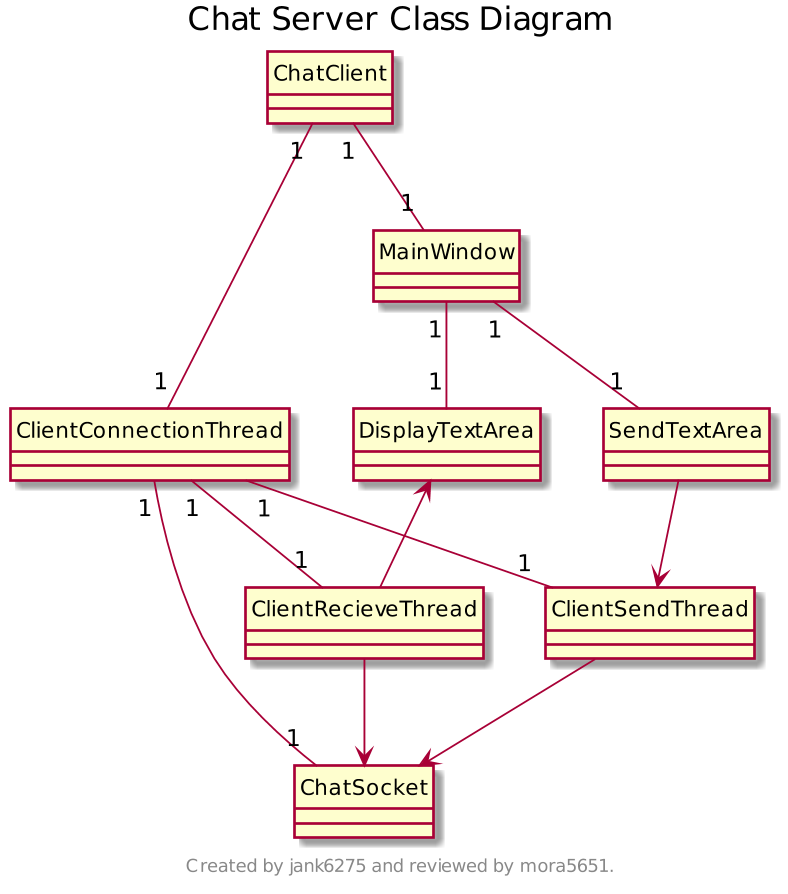

The diagram above was rendered by PlantUML. Its source (embedded in the PNG):
@startuml
scale 800 width
title Chat Server Class Diagram
footer 
Created by jank6275 and reviewed by mora5651.
endfooter
hide circle
'left to right direction

'Extension	    <|--
'Composition	*-- aggrigation where if any are missing the whole compositon fails
'Aggregation	o--
' 1 to 1 is implied.
' must name each association (line)

ChatClient "1"--"1" MainWindow
ChatClient "1"--"1" ClientConnectionThread

MainWindow "1"--"1" DisplayTextArea
MainWindow "1"--"1" SendTextArea

ClientConnectionThread "1"--"1" ChatSocket
ClientConnectionThread "1"--"1" ClientSendThread
ClientConnectionThread "1"--"1" ClientRecieveThread

DisplayTextArea <-- ClientRecieveThread
SendTextArea --> ClientSendThread

ClientRecieveThread --> ChatSocket
ClientSendThread --> ChatSocket

@enduml